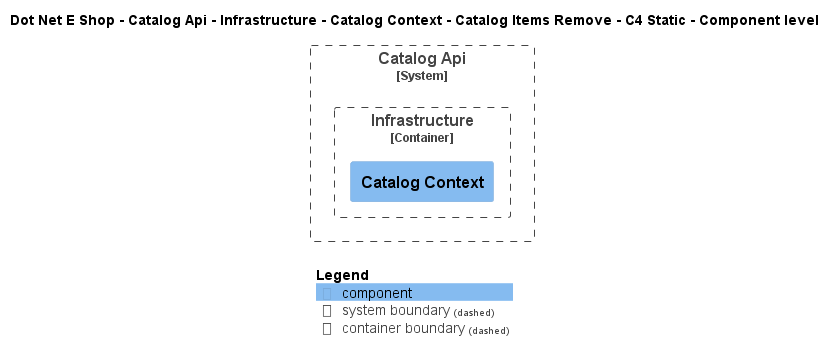

The diagram above was rendered by PlantUML. Its source (embedded in the PNG):
@startuml
!include ..\..\..\..\..\..\..\..\..\.c4s\C4_Component.puml

AddElementTag("c4interflow:lifecycle:new", $bgColor=green, $fontColor=#ffffff, $borderColor=green, $shadowing="False")
AddElementTag("c4interflow:lifecycle:changed", $bgColor=orange, $fontColor=#ffffff, $borderColor=orange, $shadowing="False")
AddElementTag("c4interflow:lifecycle:removed", $bgColor=red, $fontColor=#ffffff, $borderColor=red, $shadowing="False")

AddRelTag("c4interflow:lifecycle:new", $textColor=green, $lineColor=green)
AddRelTag("c4interflow:lifecycle:changed", $textColor=orange, $lineColor=orange)
AddRelTag("c4interflow:lifecycle:removed", $textColor=red, $lineColor=red)

SHOW_PERSON_PORTRAIT()
LAYOUT_TOP_DOWN()

skinparam linetype polyline

title Dot Net E Shop - Catalog Api - Infrastructure - Catalog Context - Catalog Items Remove - C4 Static - Component level


System_Boundary(DotNetEShop.SoftwareSystems.CatalogApi, "Catalog Api") {
    
Container_Boundary(DotNetEShop.SoftwareSystems.CatalogApi.Containers.Infrastructure, "Infrastructure") {
    Component(DotNetEShop.SoftwareSystems.CatalogApi.Containers.Infrastructure.Components.CatalogContext, "Catalog Context", "", "")
}
}



SHOW_LEGEND()
@enduml